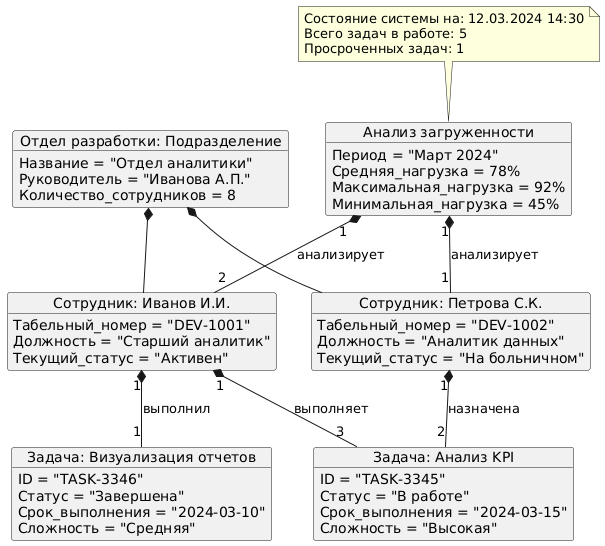

The diagram above was rendered by PlantUML. Its source (embedded in the PNG):
@startuml
object "Отдел разработки: Подразделение" as department {
  Название = "Отдел аналитики"
  Руководитель = "Иванова А.П."
  Количество_сотрудников = 8
}

object "Сотрудник: Иванов И.И." as employee1 {
  Табельный_номер = "DEV-1001"
  Должность = "Старший аналитик"
  Текущий_статус = "Активен"
}

object "Сотрудник: Петрова С.К." as employee2 {
  Табельный_номер = "DEV-1002"
  Должность = "Аналитик данных"
  Текущий_статус = "На больничном"
}

object "Задача: Анализ KPI" as task1 {
  ID = "TASK-3345"
  Статус = "В работе"
  Срок_выполнения = "2024-03-15"
  Сложность = "Высокая"
}

object "Задача: Визуализация отчетов" as task2 {
  ID = "TASK-3346"
  Статус = "Завершена"
  Срок_выполнения = "2024-03-10"
  Сложность = "Средняя"
}

object "Анализ загруженности" as analysis {
  Период = "Март 2024"
  Средняя_нагрузка = 78%
  Максимальная_нагрузка = 92%
  Минимальная_нагрузка = 45%
}

department *-- employee1
department *-- employee2

employee1 "1" *-- "3" task1 : выполняет
employee1 "1" *-- "1" task2 : выполнил
employee2 "1" *-- "2" task1 : назначена

analysis "1" *-- "2" employee1 : анализирует
analysis "1" *-- "1" employee2 : анализирует

note top of analysis
  Состояние системы на: 12.03.2024 14:30
  Всего задач в работе: 5
  Просроченных задач: 1
end note
@enduml